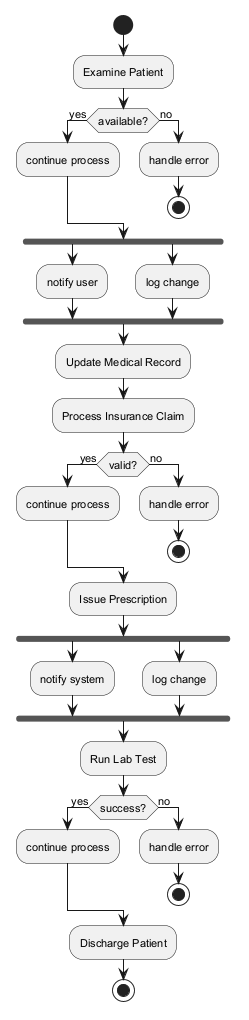

The diagram above was rendered by PlantUML. Its source (embedded in the PNG):
@startuml
skinparam backgroundColor #FFFFFF
skinparam classBackgroundColor #E8F4FA
skinparam classBorderColor #2C7DA0
skinparam defaultFontSize 11
start
:Examine Patient;
if (available?) then (yes)
:continue process;
else (no)
:handle error;
stop
endif
fork
:notify user;
fork again
:log change;
end fork
:Update Medical Record;
:Process Insurance Claim;
if (valid?) then (yes)
:continue process;
else (no)
:handle error;
stop
endif
:Issue Prescription;
fork
:notify system;
fork again
:log change;
end fork
:Run Lab Test;
if (success?) then (yes)
:continue process;
else (no)
:handle error;
stop
endif
:Discharge Patient;
stop
@enduml